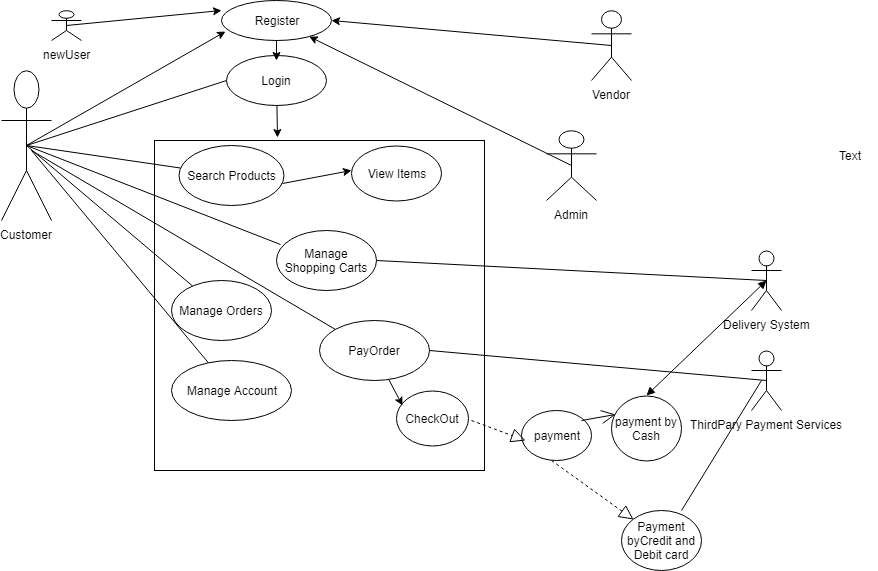

The diagram above was exported from draw.io. Its source (the exported page's mxGraphModel, read from the mxfile embedded in the PNG):
<mxGraphModel dx="840" dy="1604" grid="1" gridSize="10" guides="1" tooltips="1" connect="1" arrows="1" fold="1" page="1" pageScale="1" pageWidth="827" pageHeight="1169" math="0" shadow="0">
  <root>
    <mxCell id="0" />
    <mxCell id="1" parent="0" />
    <object label="Customer" id="ksRpFM-auwktjhbFtRqL-3">
      <mxCell style="shape=umlActor;verticalLabelPosition=bottom;labelBackgroundColor=#ffffff;verticalAlign=top;html=1;outlineConnect=0;" vertex="1" parent="1">
        <mxGeometry x="10" y="-1090" width="50" height="150" as="geometry" />
      </mxCell>
    </object>
    <mxCell id="ksRpFM-auwktjhbFtRqL-10" value="Register" style="ellipse;whiteSpace=wrap;html=1;" vertex="1" parent="1">
      <mxGeometry x="230" y="-1160" width="110" height="40" as="geometry" />
    </mxCell>
    <mxCell id="ksRpFM-auwktjhbFtRqL-14" value="Login" style="ellipse;whiteSpace=wrap;html=1;" vertex="1" parent="1">
      <mxGeometry x="235" y="-1105" width="100" height="50" as="geometry" />
    </mxCell>
    <mxCell id="ksRpFM-auwktjhbFtRqL-22" value="Vendor" style="shape=umlActor;verticalLabelPosition=bottom;labelBackgroundColor=#ffffff;verticalAlign=top;html=1;outlineConnect=0;" vertex="1" parent="1">
      <mxGeometry x="600" y="-1150" width="40" height="70" as="geometry" />
    </mxCell>
    <mxCell id="ksRpFM-auwktjhbFtRqL-23" value="Admin" style="shape=umlActor;verticalLabelPosition=bottom;labelBackgroundColor=#ffffff;verticalAlign=top;html=1;outlineConnect=0;" vertex="1" parent="1">
      <mxGeometry x="555" y="-1030" width="50" height="70" as="geometry" />
    </mxCell>
    <mxCell id="ksRpFM-auwktjhbFtRqL-24" value="newUser" style="shape=umlActor;verticalLabelPosition=bottom;labelBackgroundColor=#ffffff;verticalAlign=top;html=1;outlineConnect=0;" vertex="1" parent="1">
      <mxGeometry x="60" y="-1150" width="30" height="30" as="geometry" />
    </mxCell>
    <mxCell id="ksRpFM-auwktjhbFtRqL-36" value="" style="endArrow=none;html=1;entryX=0;entryY=0.5;entryDx=0;entryDy=0;exitX=0.5;exitY=0.5;exitDx=0;exitDy=0;exitPerimeter=0;" edge="1" parent="1" source="ksRpFM-auwktjhbFtRqL-3" target="ksRpFM-auwktjhbFtRqL-14">
      <mxGeometry width="50" height="50" relative="1" as="geometry">
        <mxPoint x="70" y="-1000" as="sourcePoint" />
        <mxPoint x="160" y="-1070" as="targetPoint" />
      </mxGeometry>
    </mxCell>
    <mxCell id="ksRpFM-auwktjhbFtRqL-39" value="" style="endArrow=classic;html=1;" edge="1" parent="1" source="ksRpFM-auwktjhbFtRqL-10">
      <mxGeometry width="50" height="50" relative="1" as="geometry">
        <mxPoint x="285" y="-1070" as="sourcePoint" />
        <mxPoint x="285" y="-1100" as="targetPoint" />
      </mxGeometry>
    </mxCell>
    <mxCell id="ksRpFM-auwktjhbFtRqL-45" value="" style="whiteSpace=wrap;html=1;aspect=fixed;" vertex="1" parent="1">
      <mxGeometry x="163" y="-1020" width="330" height="330" as="geometry" />
    </mxCell>
    <mxCell id="ksRpFM-auwktjhbFtRqL-46" value="Search Products" style="ellipse;whiteSpace=wrap;html=1;" vertex="1" parent="1">
      <mxGeometry x="187.5" y="-1015" width="105" height="60" as="geometry" />
    </mxCell>
    <mxCell id="ksRpFM-auwktjhbFtRqL-47" value="Manage Shopping Carts" style="ellipse;whiteSpace=wrap;html=1;" vertex="1" parent="1">
      <mxGeometry x="285" y="-930" width="100" height="60" as="geometry" />
    </mxCell>
    <mxCell id="ksRpFM-auwktjhbFtRqL-48" value="Manage Orders" style="ellipse;whiteSpace=wrap;html=1;" vertex="1" parent="1">
      <mxGeometry x="180" y="-880" width="100" height="60" as="geometry" />
    </mxCell>
    <mxCell id="ksRpFM-auwktjhbFtRqL-49" value="PayOrder" style="ellipse;whiteSpace=wrap;html=1;" vertex="1" parent="1">
      <mxGeometry x="327.5" y="-840" width="110" height="60" as="geometry" />
    </mxCell>
    <mxCell id="ksRpFM-auwktjhbFtRqL-50" value="Manage Account" style="ellipse;whiteSpace=wrap;html=1;" vertex="1" parent="1">
      <mxGeometry x="180" y="-800" width="120" height="60" as="geometry" />
    </mxCell>
    <mxCell id="ksRpFM-auwktjhbFtRqL-51" value="Delivery System" style="shape=umlActor;verticalLabelPosition=bottom;labelBackgroundColor=#ffffff;verticalAlign=top;html=1;outlineConnect=0;" vertex="1" parent="1">
      <mxGeometry x="760" y="-910" width="30" height="60" as="geometry" />
    </mxCell>
    <mxCell id="ksRpFM-auwktjhbFtRqL-52" value="ThirdPary Payment Services" style="shape=umlActor;verticalLabelPosition=bottom;labelBackgroundColor=#ffffff;verticalAlign=top;html=1;outlineConnect=0;" vertex="1" parent="1">
      <mxGeometry x="760" y="-810" width="30" height="60" as="geometry" />
    </mxCell>
    <mxCell id="ksRpFM-auwktjhbFtRqL-57" value="" style="endArrow=none;html=1;" edge="1" parent="1" target="ksRpFM-auwktjhbFtRqL-46">
      <mxGeometry width="50" height="50" relative="1" as="geometry">
        <mxPoint x="35" y="-1015" as="sourcePoint" />
        <mxPoint x="90" y="-1020" as="targetPoint" />
      </mxGeometry>
    </mxCell>
    <mxCell id="ksRpFM-auwktjhbFtRqL-58" value="" style="endArrow=none;html=1;entryX=0.04;entryY=0.233;entryDx=0;entryDy=0;entryPerimeter=0;exitX=0.5;exitY=0.5;exitDx=0;exitDy=0;exitPerimeter=0;" edge="1" parent="1" source="ksRpFM-auwktjhbFtRqL-3" target="ksRpFM-auwktjhbFtRqL-47">
      <mxGeometry width="50" height="50" relative="1" as="geometry">
        <mxPoint x="60" y="-940" as="sourcePoint" />
        <mxPoint x="110" y="-990" as="targetPoint" />
      </mxGeometry>
    </mxCell>
    <mxCell id="ksRpFM-auwktjhbFtRqL-59" value="" style="endArrow=none;html=1;exitX=0.5;exitY=0.5;exitDx=0;exitDy=0;exitPerimeter=0;" edge="1" parent="1" source="ksRpFM-auwktjhbFtRqL-3" target="ksRpFM-auwktjhbFtRqL-48">
      <mxGeometry width="50" height="50" relative="1" as="geometry">
        <mxPoint x="60" y="-950" as="sourcePoint" />
        <mxPoint x="110" y="-1000" as="targetPoint" />
      </mxGeometry>
    </mxCell>
    <mxCell id="ksRpFM-auwktjhbFtRqL-60" value="" style="endArrow=none;html=1;" edge="1" parent="1" target="ksRpFM-auwktjhbFtRqL-50">
      <mxGeometry width="50" height="50" relative="1" as="geometry">
        <mxPoint x="40" y="-1010" as="sourcePoint" />
        <mxPoint x="140" y="-990" as="targetPoint" />
      </mxGeometry>
    </mxCell>
    <mxCell id="ksRpFM-auwktjhbFtRqL-61" value="" style="endArrow=none;html=1;entryX=0;entryY=0;entryDx=0;entryDy=0;" edge="1" parent="1" target="ksRpFM-auwktjhbFtRqL-49">
      <mxGeometry width="50" height="50" relative="1" as="geometry">
        <mxPoint x="40" y="-1010" as="sourcePoint" />
        <mxPoint x="140" y="-990" as="targetPoint" />
      </mxGeometry>
    </mxCell>
    <mxCell id="ksRpFM-auwktjhbFtRqL-63" value="" style="endArrow=none;html=1;entryX=1;entryY=0.5;entryDx=0;entryDy=0;exitX=0.5;exitY=0.5;exitDx=0;exitDy=0;exitPerimeter=0;" edge="1" parent="1" source="ksRpFM-auwktjhbFtRqL-51" target="ksRpFM-auwktjhbFtRqL-47">
      <mxGeometry width="50" height="50" relative="1" as="geometry">
        <mxPoint x="520" y="-840" as="sourcePoint" />
        <mxPoint x="570" y="-890" as="targetPoint" />
      </mxGeometry>
    </mxCell>
    <mxCell id="ksRpFM-auwktjhbFtRqL-64" value="" style="endArrow=none;html=1;entryX=1;entryY=0.5;entryDx=0;entryDy=0;exitX=0.5;exitY=0.5;exitDx=0;exitDy=0;exitPerimeter=0;" edge="1" parent="1" source="ksRpFM-auwktjhbFtRqL-52" target="ksRpFM-auwktjhbFtRqL-49">
      <mxGeometry width="50" height="50" relative="1" as="geometry">
        <mxPoint x="520" y="-730" as="sourcePoint" />
        <mxPoint x="570" y="-780" as="targetPoint" />
      </mxGeometry>
    </mxCell>
    <mxCell id="ksRpFM-auwktjhbFtRqL-67" value="" style="endArrow=classic;html=1;entryX=1;entryY=0.5;entryDx=0;entryDy=0;exitX=0.5;exitY=0.5;exitDx=0;exitDy=0;exitPerimeter=0;" edge="1" parent="1" source="ksRpFM-auwktjhbFtRqL-22" target="ksRpFM-auwktjhbFtRqL-10">
      <mxGeometry width="50" height="50" relative="1" as="geometry">
        <mxPoint x="490" y="-1080" as="sourcePoint" />
        <mxPoint x="540" y="-1130" as="targetPoint" />
      </mxGeometry>
    </mxCell>
    <mxCell id="ksRpFM-auwktjhbFtRqL-69" value="" style="endArrow=classic;html=1;exitX=0.5;exitY=0.5;exitDx=0;exitDy=0;exitPerimeter=0;" edge="1" parent="1" source="ksRpFM-auwktjhbFtRqL-23" target="ksRpFM-auwktjhbFtRqL-10">
      <mxGeometry width="50" height="50" relative="1" as="geometry">
        <mxPoint x="450" y="-1020" as="sourcePoint" />
        <mxPoint x="340" y="-1130" as="targetPoint" />
      </mxGeometry>
    </mxCell>
    <mxCell id="ksRpFM-auwktjhbFtRqL-71" value="" style="endArrow=classic;html=1;entryX=0.036;entryY=0.775;entryDx=0;entryDy=0;entryPerimeter=0;exitX=0.5;exitY=0.5;exitDx=0;exitDy=0;exitPerimeter=0;" edge="1" parent="1" source="ksRpFM-auwktjhbFtRqL-3" target="ksRpFM-auwktjhbFtRqL-10">
      <mxGeometry width="50" height="50" relative="1" as="geometry">
        <mxPoint x="100" y="-1040" as="sourcePoint" />
        <mxPoint x="150" y="-1090" as="targetPoint" />
      </mxGeometry>
    </mxCell>
    <mxCell id="ksRpFM-auwktjhbFtRqL-78" value="" style="endArrow=classic;html=1;entryX=0.372;entryY=-0.009;entryDx=0;entryDy=0;entryPerimeter=0;" edge="1" parent="1" source="ksRpFM-auwktjhbFtRqL-14" target="ksRpFM-auwktjhbFtRqL-45">
      <mxGeometry width="50" height="50" relative="1" as="geometry">
        <mxPoint x="285" y="-1005" as="sourcePoint" />
        <mxPoint x="285" y="-1030" as="targetPoint" />
      </mxGeometry>
    </mxCell>
    <mxCell id="ksRpFM-auwktjhbFtRqL-79" value="" style="endArrow=classic;html=1;entryX=0;entryY=0.25;entryDx=0;entryDy=0;entryPerimeter=0;exitX=0.5;exitY=0.5;exitDx=0;exitDy=0;exitPerimeter=0;" edge="1" parent="1" source="ksRpFM-auwktjhbFtRqL-24" target="ksRpFM-auwktjhbFtRqL-10">
      <mxGeometry width="50" height="50" relative="1" as="geometry">
        <mxPoint x="110" y="-1110" as="sourcePoint" />
        <mxPoint x="160" y="-1160" as="targetPoint" />
      </mxGeometry>
    </mxCell>
    <mxCell id="ksRpFM-auwktjhbFtRqL-83" value="View Items" style="ellipse;whiteSpace=wrap;html=1;" vertex="1" parent="1">
      <mxGeometry x="360" y="-1015" width="90" height="55" as="geometry" />
    </mxCell>
    <mxCell id="ksRpFM-auwktjhbFtRqL-86" value="CheckOut" style="ellipse;whiteSpace=wrap;html=1;" vertex="1" parent="1">
      <mxGeometry x="405" y="-770" width="72" height="55" as="geometry" />
    </mxCell>
    <mxCell id="ksRpFM-auwktjhbFtRqL-88" value="" style="endArrow=classic;html=1;exitX=0.986;exitY=0.633;exitDx=0;exitDy=0;exitPerimeter=0;" edge="1" parent="1" source="ksRpFM-auwktjhbFtRqL-46">
      <mxGeometry width="50" height="50" relative="1" as="geometry">
        <mxPoint x="300" y="-950" as="sourcePoint" />
        <mxPoint x="360" y="-990" as="targetPoint" />
      </mxGeometry>
    </mxCell>
    <mxCell id="ksRpFM-auwktjhbFtRqL-92" value="" style="endArrow=classic;html=1;entryX=0.083;entryY=0.273;entryDx=0;entryDy=0;entryPerimeter=0;" edge="1" parent="1" source="ksRpFM-auwktjhbFtRqL-49" target="ksRpFM-auwktjhbFtRqL-86">
      <mxGeometry width="50" height="50" relative="1" as="geometry">
        <mxPoint x="350" y="-720" as="sourcePoint" />
        <mxPoint x="400" y="-770" as="targetPoint" />
      </mxGeometry>
    </mxCell>
    <mxCell id="ksRpFM-auwktjhbFtRqL-94" value="payment" style="ellipse;whiteSpace=wrap;html=1;" vertex="1" parent="1">
      <mxGeometry x="530" y="-750" width="70" height="50" as="geometry" />
    </mxCell>
    <mxCell id="ksRpFM-auwktjhbFtRqL-95" value="Payment byCredit and Debit card" style="ellipse;whiteSpace=wrap;html=1;" vertex="1" parent="1">
      <mxGeometry x="630" y="-650" width="80" height="60" as="geometry" />
    </mxCell>
    <mxCell id="ksRpFM-auwktjhbFtRqL-96" value="" style="endArrow=block;dashed=1;endFill=0;endSize=12;html=1;entryX=0.05;entryY=0.6;entryDx=0;entryDy=0;entryPerimeter=0;" edge="1" parent="1" target="ksRpFM-auwktjhbFtRqL-94">
      <mxGeometry width="160" relative="1" as="geometry">
        <mxPoint x="480" y="-740" as="sourcePoint" />
        <mxPoint x="510" y="-740" as="targetPoint" />
      </mxGeometry>
    </mxCell>
    <mxCell id="ksRpFM-auwktjhbFtRqL-97" value="" style="endArrow=block;dashed=1;endFill=0;endSize=12;html=1;entryX=0;entryY=0;entryDx=0;entryDy=0;" edge="1" parent="1" target="ksRpFM-auwktjhbFtRqL-95">
      <mxGeometry width="160" relative="1" as="geometry">
        <mxPoint x="560" y="-700" as="sourcePoint" />
        <mxPoint x="720" y="-700" as="targetPoint" />
      </mxGeometry>
    </mxCell>
    <mxCell id="ksRpFM-auwktjhbFtRqL-98" value="payment by Cash" style="ellipse;whiteSpace=wrap;html=1;" vertex="1" parent="1">
      <mxGeometry x="620" y="-765" width="70" height="65" as="geometry" />
    </mxCell>
    <mxCell id="ksRpFM-auwktjhbFtRqL-99" value="" style="endArrow=block;startArrow=block;endFill=1;startFill=1;html=1;entryX=0.5;entryY=0.5;entryDx=0;entryDy=0;entryPerimeter=0;exitX=0.5;exitY=0;exitDx=0;exitDy=0;" edge="1" parent="1" source="ksRpFM-auwktjhbFtRqL-98" target="ksRpFM-auwktjhbFtRqL-51">
      <mxGeometry width="160" relative="1" as="geometry">
        <mxPoint x="640" y="-770" as="sourcePoint" />
        <mxPoint x="800" y="-770" as="targetPoint" />
      </mxGeometry>
    </mxCell>
    <mxCell id="ksRpFM-auwktjhbFtRqL-100" value="" style="endArrow=open;endFill=1;endSize=12;html=1;entryX=0.057;entryY=0.292;entryDx=0;entryDy=0;entryPerimeter=0;" edge="1" parent="1" target="ksRpFM-auwktjhbFtRqL-98">
      <mxGeometry width="160" relative="1" as="geometry">
        <mxPoint x="590" y="-740" as="sourcePoint" />
        <mxPoint x="750" y="-740" as="targetPoint" />
      </mxGeometry>
    </mxCell>
    <mxCell id="ksRpFM-auwktjhbFtRqL-103" value="" style="endArrow=none;html=1;" edge="1" parent="1">
      <mxGeometry width="50" height="50" relative="1" as="geometry">
        <mxPoint x="690" y="-650" as="sourcePoint" />
        <mxPoint x="770" y="-780" as="targetPoint" />
      </mxGeometry>
    </mxCell>
    <mxCell id="ksRpFM-auwktjhbFtRqL-120" value="Text" style="text;html=1;resizable=0;points=[];autosize=1;align=left;verticalAlign=top;spacingTop=-4;" vertex="1" parent="1">
      <mxGeometry x="846" y="-1014" width="40" height="20" as="geometry" />
    </mxCell>
  </root>
</mxGraphModel>